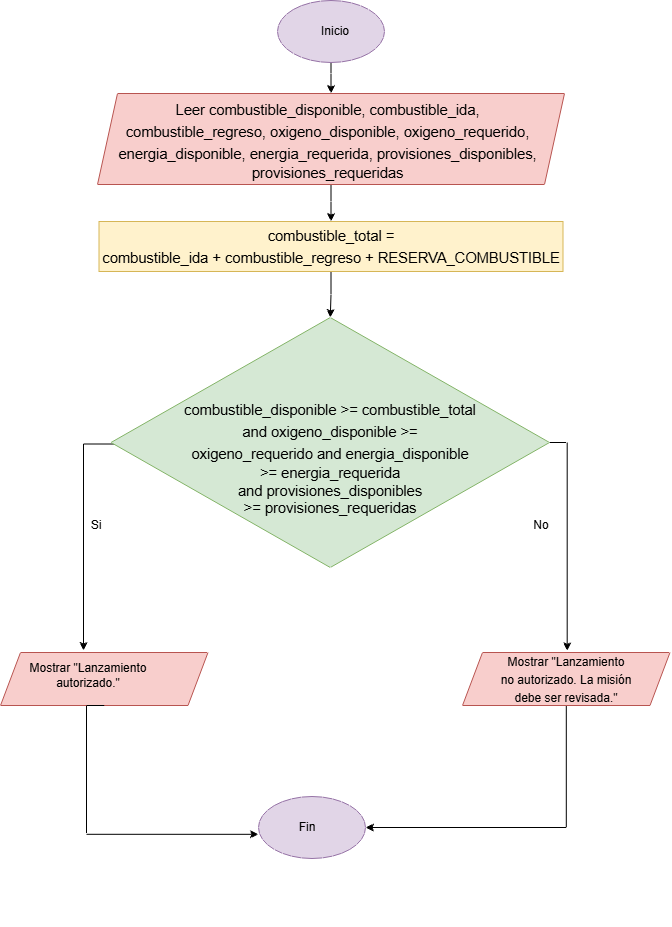

The diagram above was exported from draw.io. Its source (the exported page's mxGraphModel, read from the mxfile embedded in the PNG):
<mxGraphModel dx="1246" dy="674" grid="0" gridSize="10" guides="1" tooltips="1" connect="1" arrows="1" fold="1" page="1" pageScale="1" pageWidth="827" pageHeight="1169" math="0" shadow="0">
  <root>
    <mxCell id="0" />
    <mxCell id="1" parent="0" />
    <mxCell id="Yjnv-IVosn9ydnamwimQ-4" edge="1" parent="1" source="Yjnv-IVosn9ydnamwimQ-1" style="edgeStyle=orthogonalEdgeStyle;rounded=0;orthogonalLoop=1;jettySize=auto;html=1;" target="Yjnv-IVosn9ydnamwimQ-2" value="">
      <mxGeometry relative="1" as="geometry" />
    </mxCell>
    <mxCell id="Yjnv-IVosn9ydnamwimQ-1" parent="1" style="ellipse;whiteSpace=wrap;html=1;shapeInside=1;fillColor=#e1d5e7;strokeColor=#9673a6;" value="" vertex="1">
      <mxGeometry height="62" width="107" x="396" y="21" as="geometry" />
    </mxCell>
    <mxCell id="Yjnv-IVosn9ydnamwimQ-5" edge="1" parent="1" source="Yjnv-IVosn9ydnamwimQ-2" style="edgeStyle=orthogonalEdgeStyle;rounded=0;orthogonalLoop=1;jettySize=auto;html=1;" target="Yjnv-IVosn9ydnamwimQ-3" value="">
      <mxGeometry relative="1" as="geometry" />
    </mxCell>
    <mxCell id="Yjnv-IVosn9ydnamwimQ-2" parent="1" style="shape=parallelogram;perimeter=parallelogramPerimeter;whiteSpace=wrap;html=1;shapeInside=1;fixedSize=1;fillColor=#f8cecc;strokeColor=#b85450;" value="" vertex="1">
      <mxGeometry height="91" width="467" x="216" y="114" as="geometry" />
    </mxCell>
    <mxCell id="Yjnv-IVosn9ydnamwimQ-14" edge="1" parent="1" source="Yjnv-IVosn9ydnamwimQ-3" style="edgeStyle=orthogonalEdgeStyle;rounded=0;orthogonalLoop=1;jettySize=auto;html=1;" target="Yjnv-IVosn9ydnamwimQ-13" value="">
      <mxGeometry relative="1" as="geometry" />
    </mxCell>
    <mxCell id="Yjnv-IVosn9ydnamwimQ-3" parent="1" style="rounded=0;whiteSpace=wrap;html=1;fillColor=#fff2cc;strokeColor=#d6b656;" value="" vertex="1">
      <mxGeometry height="50" width="464" x="217.5" y="242" as="geometry" />
    </mxCell>
    <mxCell id="Yjnv-IVosn9ydnamwimQ-11" parent="1" style="text;html=1;whiteSpace=wrap;strokeColor=none;fillColor=none;align=center;verticalAlign=middle;rounded=0;" value="&lt;p class=&quot;MsoNormal&quot; style=&quot;margin: 0cm; text-indent: 0cm;&quot;&gt;&lt;span style=&quot;font-size:11.0pt;line-height:150%&quot;&gt;Leer combustible_disponible, combustible_ida, combustible_regreso,&amp;nbsp;&lt;/span&gt;&lt;span style=&quot;font-size: 11pt; text-indent: 0cm; background-color: transparent; color: light-dark(rgb(0, 0, 0), rgb(255, 255, 255));&quot;&gt;oxigeno_disponible,&amp;nbsp;&lt;/span&gt;&lt;span style=&quot;text-indent: 0cm; background-color: transparent; color: light-dark(rgb(0, 0, 0), rgb(255, 255, 255)); font-size: 11pt; line-height: 150%;&quot;&gt;oxigeno_requerido, energia_disponible,&amp;nbsp;&lt;/span&gt;&lt;span style=&quot;text-indent: 0cm; background-color: transparent; color: light-dark(rgb(0, 0, 0), rgb(255, 255, 255)); font-size: 11pt;&quot;&gt;energia_requerida,&amp;nbsp;&lt;/span&gt;&lt;span style=&quot;font-size: 11pt; text-indent: 0cm; background-color: transparent; color: light-dark(rgb(0, 0, 0), rgb(255, 255, 255));&quot;&gt;provisiones_disponibles, provisiones_requeridas&lt;/span&gt;&lt;/p&gt;" vertex="1">
      <mxGeometry height="68" width="467" x="213" y="127" as="geometry" />
    </mxCell>
    <mxCell id="Yjnv-IVosn9ydnamwimQ-12" parent="1" style="text;html=1;whiteSpace=wrap;strokeColor=none;fillColor=none;align=center;verticalAlign=middle;rounded=0;" value="&lt;p class=&quot;MsoNormal&quot; align=&quot;center&quot; style=&quot;margin: 0cm; text-indent: 0cm;&quot;&gt;&lt;span style=&quot;font-size:11.0pt;line-height:150%&quot;&gt;combustible_total =&lt;br/&gt;combustible_ida + combustible_regreso + RESERVA_COMBUSTIBLE&lt;/span&gt;&lt;/p&gt;" vertex="1">
      <mxGeometry height="30" width="520" x="189.5" y="252" as="geometry" />
    </mxCell>
    <mxCell id="Yjnv-IVosn9ydnamwimQ-18" edge="1" parent="1" style="edgeStyle=orthogonalEdgeStyle;rounded=0;orthogonalLoop=1;jettySize=auto;html=1;exitX=0;exitY=0.5;exitDx=0;exitDy=0;">
      <mxGeometry relative="1" as="geometry">
        <mxPoint x="271.7" y="464.52" as="sourcePoint" />
        <mxPoint x="201.99710144927548" y="670.9982608695652" as="targetPoint" />
      </mxGeometry>
    </mxCell>
    <mxCell id="3TKtCKWcTSv26-NyXy-e-4" edge="1" parent="1" source="Yjnv-IVosn9ydnamwimQ-13" style="edgeStyle=orthogonalEdgeStyle;rounded=0;orthogonalLoop=1;jettySize=auto;html=1;">
      <mxGeometry relative="1" as="geometry">
        <Array as="points">
          <mxPoint x="685.7" y="463" />
        </Array>
        <mxPoint x="685.6867469879519" y="671.3253012048194" as="targetPoint" />
      </mxGeometry>
    </mxCell>
    <mxCell id="Yjnv-IVosn9ydnamwimQ-13" parent="1" style="rhombus;whiteSpace=wrap;html=1;shapeInside=1;fillColor=#d5e8d4;strokeColor=#82b366;" value="" vertex="1">
      <mxGeometry height="250" width="438.5" x="229.5" y="338" as="geometry" />
    </mxCell>
    <mxCell id="Yjnv-IVosn9ydnamwimQ-15" parent="1" style="text;html=1;whiteSpace=wrap;strokeColor=none;fillColor=none;align=center;verticalAlign=middle;rounded=0;" value="&lt;p class=&quot;MsoNormal&quot; style=&quot;margin: 0cm; text-indent: 0cm;&quot;&gt;&lt;span style=&quot;font-size:11.0pt;line-height:150%&quot;&gt;combustible_disponible &amp;gt;= combustible_total and&amp;nbsp;&lt;/span&gt;&lt;span style=&quot;font-size: 11pt; text-indent: 0cm; background-color: transparent; color: light-dark(rgb(0, 0, 0), rgb(255, 255, 255));&quot;&gt;oxigeno_disponible &amp;gt;=&lt;/span&gt;&lt;/p&gt;&lt;p class=&quot;MsoNormal&quot; style=&quot;margin: 0cm; text-indent: 0cm;&quot;&gt;&lt;span style=&quot;font-size:11.0pt;line-height:150%&quot;&gt;oxigeno_requerido and&amp;nbsp;&lt;/span&gt;&lt;span style=&quot;font-size: 11pt; text-indent: 0cm; background-color: transparent; color: light-dark(rgb(0, 0, 0), rgb(255, 255, 255));&quot;&gt;energia_disponible &amp;gt;=&amp;nbsp;&lt;/span&gt;&lt;span style=&quot;font-size: 11pt; text-indent: 0cm; background-color: transparent; color: light-dark(rgb(0, 0, 0), rgb(255, 255, 255));&quot;&gt;energia_requerida and&amp;nbsp;&lt;/span&gt;&lt;span style=&quot;font-family: Arial, sans-serif; font-size: 11pt; background-color: transparent; color: light-dark(rgb(0, 0, 0), rgb(255, 255, 255));&quot;&gt;provisiones_disponibles &amp;gt;=&amp;nbsp;&lt;/span&gt;&lt;span style=&quot;font-family: Arial, sans-serif; font-size: 11pt; background-color: transparent; color: light-dark(rgb(0, 0, 0), rgb(255, 255, 255));&quot;&gt;provisiones_requeridas&lt;/span&gt;&lt;/p&gt;" vertex="1">
      <mxGeometry height="187" width="322" x="287.75" y="385" as="geometry" />
    </mxCell>
    <mxCell id="Yjnv-IVosn9ydnamwimQ-16" parent="1" style="shape=parallelogram;perimeter=parallelogramPerimeter;whiteSpace=wrap;html=1;shapeInside=1;fixedSize=1;fillColor=#f8cecc;strokeColor=#b85450;" value="" vertex="1">
      <mxGeometry height="53" width="207.5" x="119" y="673" as="geometry" />
    </mxCell>
    <mxCell id="3TKtCKWcTSv26-NyXy-e-3" edge="1" parent="1" source="Yjnv-IVosn9ydnamwimQ-17" style="edgeStyle=orthogonalEdgeStyle;rounded=0;orthogonalLoop=1;jettySize=auto;html=1;entryX=1;entryY=0.5;entryDx=0;entryDy=0;" target="Yjnv-IVosn9ydnamwimQ-26">
      <mxGeometry relative="1" as="geometry">
        <Array as="points">
          <mxPoint x="684.8" y="848" />
        </Array>
      </mxGeometry>
    </mxCell>
    <mxCell id="Yjnv-IVosn9ydnamwimQ-17" parent="1" style="shape=parallelogram;perimeter=parallelogramPerimeter;whiteSpace=wrap;html=1;shapeInside=1;fixedSize=1;fillColor=#f8cecc;strokeColor=#b85450;" value="" vertex="1">
      <mxGeometry height="53" width="207.5" x="581" y="673" as="geometry" />
    </mxCell>
    <mxCell id="Yjnv-IVosn9ydnamwimQ-20" parent="1" style="text;html=1;whiteSpace=wrap;strokeColor=none;fillColor=none;align=center;verticalAlign=middle;rounded=0;" value="&lt;p class=&quot;MsoNormal&quot; align=&quot;center&quot; style=&quot;margin: 0cm; text-indent: 0cm;&quot;&gt;&lt;br&gt;&lt;/p&gt;" vertex="1">
      <mxGeometry height="53" width="150" x="159" y="894" as="geometry" />
    </mxCell>
    <mxCell id="Yjnv-IVosn9ydnamwimQ-22" parent="1" style="text;html=1;whiteSpace=wrap;strokeColor=none;fillColor=none;align=center;verticalAlign=middle;rounded=0;" value="&lt;p class=&quot;MsoNormal&quot; align=&quot;center&quot; style=&quot;margin: 0cm; text-indent: 0cm;&quot;&gt;Mostrar &quot;Lanzamiento autorizado.&quot;&lt;/p&gt;" vertex="1">
      <mxGeometry height="30" width="128" x="143" y="681" as="geometry" />
    </mxCell>
    <mxCell id="Yjnv-IVosn9ydnamwimQ-23" parent="1" style="text;html=1;whiteSpace=wrap;strokeColor=none;fillColor=none;align=center;verticalAlign=middle;rounded=0;" value="&lt;p class=&quot;MsoNormal&quot; align=&quot;center&quot; style=&quot;margin: 0cm; text-indent: 0cm;&quot;&gt;&lt;span style=&quot;line-height: 150%;&quot;&gt;&lt;font&gt;Mostrar &quot;Lanzamiento&lt;br&gt;no autorizado. La misión debe ser revisada.&quot;&lt;/font&gt;&lt;/span&gt;&lt;/p&gt;" vertex="1">
      <mxGeometry height="30" width="158" x="605.75" y="684.5" as="geometry" />
    </mxCell>
    <mxCell id="Yjnv-IVosn9ydnamwimQ-24" parent="1" style="text;html=1;whiteSpace=wrap;strokeColor=none;fillColor=none;align=center;verticalAlign=middle;rounded=0;" value="Inicio" vertex="1">
      <mxGeometry height="30" width="60" x="424" y="37" as="geometry" />
    </mxCell>
    <mxCell id="Yjnv-IVosn9ydnamwimQ-26" parent="1" style="ellipse;whiteSpace=wrap;html=1;shapeInside=1;fillColor=#e1d5e7;strokeColor=#9673a6;" value="" vertex="1">
      <mxGeometry height="62" width="107" x="377" y="817" as="geometry" />
    </mxCell>
    <mxCell id="Yjnv-IVosn9ydnamwimQ-27" parent="1" style="text;html=1;whiteSpace=wrap;strokeColor=none;fillColor=none;align=center;verticalAlign=middle;rounded=0;" value="Fin" vertex="1">
      <mxGeometry height="30" width="60" x="396" y="833" as="geometry" />
    </mxCell>
    <mxCell id="Yjnv-IVosn9ydnamwimQ-28" edge="1" parent="1" source="Yjnv-IVosn9ydnamwimQ-16" style="edgeStyle=orthogonalEdgeStyle;rounded=0;orthogonalLoop=1;jettySize=auto;html=1;exitX=0.5;exitY=1;exitDx=0;exitDy=0;entryX=0;entryY=0.61;entryDx=0;entryDy=0;entryPerimeter=0;" target="Yjnv-IVosn9ydnamwimQ-26">
      <mxGeometry relative="1" x="0.0807" as="geometry">
        <Array as="points">
          <mxPoint x="205" y="726" />
          <mxPoint x="205" y="854.8" />
        </Array>
      </mxGeometry>
    </mxCell>
    <mxCell id="3TKtCKWcTSv26-NyXy-e-5" parent="1" style="text;html=1;whiteSpace=wrap;strokeColor=none;fillColor=none;align=center;verticalAlign=middle;rounded=0;" value="Si" vertex="1">
      <mxGeometry height="30" width="60" x="185" y="531" as="geometry" />
    </mxCell>
    <mxCell id="3TKtCKWcTSv26-NyXy-e-6" parent="1" style="text;html=1;whiteSpace=wrap;strokeColor=none;fillColor=none;align=center;verticalAlign=middle;rounded=0;" value="No" vertex="1">
      <mxGeometry height="30" width="60" x="630" y="531" as="geometry" />
    </mxCell>
  </root>
</mxGraphModel>